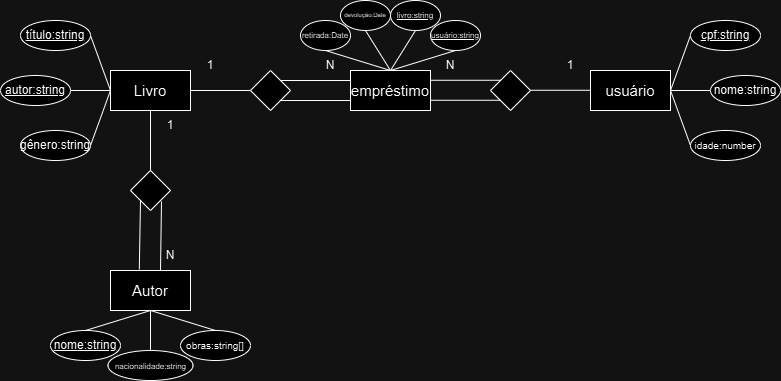

The diagram above was exported from draw.io. Its source (the exported page's mxGraphModel, read from the mxfile embedded in the PNG):
<mxGraphModel dx="880" dy="506" grid="1" gridSize="10" guides="1" tooltips="1" connect="1" arrows="1" fold="1" page="1" pageScale="1" pageWidth="827" pageHeight="1169" math="0" shadow="0">
  <root>
    <mxCell id="0" />
    <mxCell id="1" parent="0" />
    <mxCell id="LeCC2IprjSG4fVcC6GNu-1" value="&lt;font style=&quot;font-size: 15px;&quot;&gt;Livro&lt;/font&gt;" style="rounded=0;whiteSpace=wrap;html=1;" parent="1" vertex="1">
      <mxGeometry x="120" y="80" width="80" height="40" as="geometry" />
    </mxCell>
    <mxCell id="LeCC2IprjSG4fVcC6GNu-2" value="&lt;u&gt;título:string&lt;/u&gt;" style="ellipse;whiteSpace=wrap;html=1;" parent="1" vertex="1">
      <mxGeometry x="30" y="30" width="70" height="30" as="geometry" />
    </mxCell>
    <mxCell id="LeCC2IprjSG4fVcC6GNu-3" value="&lt;u&gt;autor:string&lt;/u&gt;" style="ellipse;whiteSpace=wrap;html=1;" parent="1" vertex="1">
      <mxGeometry x="10" y="85" width="70" height="30" as="geometry" />
    </mxCell>
    <mxCell id="LeCC2IprjSG4fVcC6GNu-4" value="gênero:string" style="ellipse;whiteSpace=wrap;html=1;" parent="1" vertex="1">
      <mxGeometry x="30" y="140" width="70" height="30" as="geometry" />
    </mxCell>
    <mxCell id="LeCC2IprjSG4fVcC6GNu-6" value="" style="endArrow=none;html=1;rounded=0;entryX=1;entryY=0.5;entryDx=0;entryDy=0;exitX=0;exitY=0.5;exitDx=0;exitDy=0;" parent="1" source="LeCC2IprjSG4fVcC6GNu-1" target="LeCC2IprjSG4fVcC6GNu-4" edge="1">
      <mxGeometry width="50" height="50" relative="1" as="geometry">
        <mxPoint x="390" y="280" as="sourcePoint" />
        <mxPoint x="440" y="230" as="targetPoint" />
      </mxGeometry>
    </mxCell>
    <mxCell id="LeCC2IprjSG4fVcC6GNu-7" value="" style="endArrow=none;html=1;rounded=0;entryX=1;entryY=0.5;entryDx=0;entryDy=0;exitX=0;exitY=0.5;exitDx=0;exitDy=0;" parent="1" source="LeCC2IprjSG4fVcC6GNu-1" target="LeCC2IprjSG4fVcC6GNu-2" edge="1">
      <mxGeometry width="50" height="50" relative="1" as="geometry">
        <mxPoint x="130" y="110" as="sourcePoint" />
        <mxPoint x="110" y="165" as="targetPoint" />
      </mxGeometry>
    </mxCell>
    <mxCell id="LeCC2IprjSG4fVcC6GNu-8" value="" style="endArrow=none;html=1;rounded=0;entryX=1;entryY=0.5;entryDx=0;entryDy=0;exitX=0;exitY=0.5;exitDx=0;exitDy=0;" parent="1" source="LeCC2IprjSG4fVcC6GNu-1" target="LeCC2IprjSG4fVcC6GNu-3" edge="1">
      <mxGeometry width="50" height="50" relative="1" as="geometry">
        <mxPoint x="130" y="110" as="sourcePoint" />
        <mxPoint x="110" y="55" as="targetPoint" />
      </mxGeometry>
    </mxCell>
    <mxCell id="LeCC2IprjSG4fVcC6GNu-11" value="" style="endArrow=none;html=1;rounded=0;exitX=1;exitY=0;exitDx=0;exitDy=0;entryX=0;entryY=0.5;entryDx=0;entryDy=0;" parent="1" source="LeCC2IprjSG4fVcC6GNu-9" edge="1">
      <mxGeometry width="50" height="50" relative="1" as="geometry">
        <mxPoint x="300" y="90.34" as="sourcePoint" />
        <mxPoint x="360" y="90" as="targetPoint" />
      </mxGeometry>
    </mxCell>
    <mxCell id="LeCC2IprjSG4fVcC6GNu-12" value="&lt;font style=&quot;font-size: 15px;&quot;&gt;empréstimo&lt;/font&gt;" style="rounded=0;whiteSpace=wrap;html=1;" parent="1" vertex="1">
      <mxGeometry x="360" y="80" width="80" height="40" as="geometry" />
    </mxCell>
    <mxCell id="LeCC2IprjSG4fVcC6GNu-13" value="retirada:Date" style="ellipse;whiteSpace=wrap;html=1;fontSize=8;" parent="1" vertex="1">
      <mxGeometry x="310" y="30" width="50" height="30" as="geometry" />
    </mxCell>
    <mxCell id="LeCC2IprjSG4fVcC6GNu-14" value="devolução:Date" style="ellipse;whiteSpace=wrap;html=1;fontSize=6;" parent="1" vertex="1">
      <mxGeometry x="350" y="10" width="50" height="30" as="geometry" />
    </mxCell>
    <mxCell id="LeCC2IprjSG4fVcC6GNu-15" value="&lt;u&gt;livro:string&lt;/u&gt;" style="ellipse;whiteSpace=wrap;html=1;fontSize=8;" parent="1" vertex="1">
      <mxGeometry x="400" y="10" width="50" height="30" as="geometry" />
    </mxCell>
    <mxCell id="LeCC2IprjSG4fVcC6GNu-16" value="&lt;u&gt;usuário:string&lt;/u&gt;" style="ellipse;whiteSpace=wrap;html=1;fontSize=8;" parent="1" vertex="1">
      <mxGeometry x="440" y="30" width="50" height="30" as="geometry" />
    </mxCell>
    <mxCell id="LeCC2IprjSG4fVcC6GNu-18" value="" style="endArrow=none;html=1;rounded=0;entryX=0.5;entryY=1;entryDx=0;entryDy=0;exitX=0.5;exitY=0;exitDx=0;exitDy=0;" parent="1" source="LeCC2IprjSG4fVcC6GNu-12" target="LeCC2IprjSG4fVcC6GNu-13" edge="1">
      <mxGeometry width="50" height="50" relative="1" as="geometry">
        <mxPoint x="290" y="180" as="sourcePoint" />
        <mxPoint x="340" y="130" as="targetPoint" />
      </mxGeometry>
    </mxCell>
    <mxCell id="LeCC2IprjSG4fVcC6GNu-19" value="" style="endArrow=none;html=1;rounded=0;entryX=0.5;entryY=1;entryDx=0;entryDy=0;exitX=0.5;exitY=0;exitDx=0;exitDy=0;" parent="1" edge="1">
      <mxGeometry width="50" height="50" relative="1" as="geometry">
        <mxPoint x="399.9999999999998" y="80" as="sourcePoint" />
        <mxPoint x="464.9999999999998" y="60" as="targetPoint" />
      </mxGeometry>
    </mxCell>
    <mxCell id="LeCC2IprjSG4fVcC6GNu-20" value="" style="endArrow=none;html=1;rounded=0;entryX=0.5;entryY=1;entryDx=0;entryDy=0;exitX=0.5;exitY=0;exitDx=0;exitDy=0;" parent="1" source="LeCC2IprjSG4fVcC6GNu-12" target="LeCC2IprjSG4fVcC6GNu-15" edge="1">
      <mxGeometry width="50" height="50" relative="1" as="geometry">
        <mxPoint x="409.9999999999998" y="90" as="sourcePoint" />
        <mxPoint x="474.9999999999998" y="70" as="targetPoint" />
      </mxGeometry>
    </mxCell>
    <mxCell id="LeCC2IprjSG4fVcC6GNu-21" value="" style="endArrow=none;html=1;rounded=0;entryX=0.5;entryY=1;entryDx=0;entryDy=0;exitX=0.5;exitY=0;exitDx=0;exitDy=0;" parent="1" edge="1">
      <mxGeometry width="50" height="50" relative="1" as="geometry">
        <mxPoint x="400" y="80" as="sourcePoint" />
        <mxPoint x="375" y="40" as="targetPoint" />
      </mxGeometry>
    </mxCell>
    <mxCell id="LeCC2IprjSG4fVcC6GNu-30" value="" style="group" parent="1" connectable="0" vertex="1">
      <mxGeometry x="260" y="80" width="40" height="40" as="geometry" />
    </mxCell>
    <mxCell id="LeCC2IprjSG4fVcC6GNu-9" value="" style="rhombus;whiteSpace=wrap;html=1;" parent="LeCC2IprjSG4fVcC6GNu-30" vertex="1">
      <mxGeometry width="40" height="40" as="geometry" />
    </mxCell>
    <mxCell id="LeCC2IprjSG4fVcC6GNu-10" value="" style="endArrow=none;html=1;rounded=0;" parent="LeCC2IprjSG4fVcC6GNu-30" edge="1">
      <mxGeometry width="50" height="50" relative="1" as="geometry">
        <mxPoint x="-60" y="20" as="sourcePoint" />
        <mxPoint y="20" as="targetPoint" />
      </mxGeometry>
    </mxCell>
    <mxCell id="LeCC2IprjSG4fVcC6GNu-32" value="" style="group" parent="1" connectable="0" vertex="1">
      <mxGeometry x="500" y="80" width="80" height="90" as="geometry" />
    </mxCell>
    <mxCell id="LeCC2IprjSG4fVcC6GNu-33" value="" style="rhombus;whiteSpace=wrap;html=1;" parent="LeCC2IprjSG4fVcC6GNu-32" vertex="1">
      <mxGeometry width="40" height="40" as="geometry" />
    </mxCell>
    <mxCell id="LeCC2IprjSG4fVcC6GNu-35" value="&lt;font style=&quot;font-size: 15px;&quot;&gt;usuário&lt;/font&gt;" style="rounded=0;whiteSpace=wrap;html=1;" parent="1" vertex="1">
      <mxGeometry x="600" y="80" width="80" height="40" as="geometry" />
    </mxCell>
    <mxCell id="LeCC2IprjSG4fVcC6GNu-40" value="" style="endArrow=none;html=1;rounded=0;exitX=1;exitY=1;exitDx=0;exitDy=0;entryX=0;entryY=0.5;entryDx=0;entryDy=0;" parent="1" source="LeCC2IprjSG4fVcC6GNu-9" edge="1">
      <mxGeometry width="50" height="50" relative="1" as="geometry">
        <mxPoint x="300" y="110.34" as="sourcePoint" />
        <mxPoint x="360" y="110" as="targetPoint" />
      </mxGeometry>
    </mxCell>
    <mxCell id="LeCC2IprjSG4fVcC6GNu-41" value="" style="endArrow=none;html=1;rounded=0;exitX=1;exitY=0;exitDx=0;exitDy=0;entryX=0;entryY=0.5;entryDx=0;entryDy=0;" parent="1" edge="1">
      <mxGeometry width="50" height="50" relative="1" as="geometry">
        <mxPoint x="440" y="89.76000000000002" as="sourcePoint" />
        <mxPoint x="510" y="89.76000000000002" as="targetPoint" />
      </mxGeometry>
    </mxCell>
    <mxCell id="LeCC2IprjSG4fVcC6GNu-42" value="" style="endArrow=none;html=1;rounded=0;exitX=1;exitY=1;exitDx=0;exitDy=0;entryX=0;entryY=0.5;entryDx=0;entryDy=0;" parent="1" edge="1">
      <mxGeometry width="50" height="50" relative="1" as="geometry">
        <mxPoint x="440" y="109.76000000000002" as="sourcePoint" />
        <mxPoint x="510" y="109.76000000000002" as="targetPoint" />
      </mxGeometry>
    </mxCell>
    <mxCell id="LeCC2IprjSG4fVcC6GNu-34" value="" style="endArrow=none;html=1;rounded=0;" parent="1" edge="1">
      <mxGeometry width="50" height="50" relative="1" as="geometry">
        <mxPoint x="540" y="99.76" as="sourcePoint" />
        <mxPoint x="600" y="99.76" as="targetPoint" />
      </mxGeometry>
    </mxCell>
    <mxCell id="LeCC2IprjSG4fVcC6GNu-43" value="1" style="text;html=1;align=center;verticalAlign=middle;whiteSpace=wrap;rounded=0;" parent="1" vertex="1">
      <mxGeometry x="190" y="60" width="60" height="30" as="geometry" />
    </mxCell>
    <mxCell id="LeCC2IprjSG4fVcC6GNu-44" value="N" style="text;html=1;align=center;verticalAlign=middle;whiteSpace=wrap;rounded=0;" parent="1" vertex="1">
      <mxGeometry x="310" y="60" width="60" height="30" as="geometry" />
    </mxCell>
    <mxCell id="LeCC2IprjSG4fVcC6GNu-45" value="N" style="text;html=1;align=center;verticalAlign=middle;whiteSpace=wrap;rounded=0;flipH=0;" parent="1" vertex="1">
      <mxGeometry x="430" y="60" width="60" height="30" as="geometry" />
    </mxCell>
    <mxCell id="LeCC2IprjSG4fVcC6GNu-46" value="1" style="text;html=1;align=center;verticalAlign=middle;whiteSpace=wrap;rounded=0;flipH=0;" parent="1" vertex="1">
      <mxGeometry x="550" y="60" width="60" height="30" as="geometry" />
    </mxCell>
    <mxCell id="LeCC2IprjSG4fVcC6GNu-50" value="" style="group;flipH=1;" parent="1" connectable="0" vertex="1">
      <mxGeometry x="700" y="30" width="90" height="140" as="geometry" />
    </mxCell>
    <mxCell id="LeCC2IprjSG4fVcC6GNu-47" value="&lt;u&gt;cpf:string&lt;/u&gt;" style="ellipse;whiteSpace=wrap;html=1;" parent="LeCC2IprjSG4fVcC6GNu-50" vertex="1">
      <mxGeometry width="70" height="30" as="geometry" />
    </mxCell>
    <mxCell id="LeCC2IprjSG4fVcC6GNu-48" value="nome:string" style="ellipse;whiteSpace=wrap;html=1;" parent="LeCC2IprjSG4fVcC6GNu-50" vertex="1">
      <mxGeometry x="20" y="55" width="70" height="30" as="geometry" />
    </mxCell>
    <mxCell id="LeCC2IprjSG4fVcC6GNu-49" value="&lt;font style=&quot;font-size: 10px;&quot;&gt;idade:number&lt;/font&gt;" style="ellipse;whiteSpace=wrap;html=1;" parent="LeCC2IprjSG4fVcC6GNu-50" vertex="1">
      <mxGeometry y="110" width="70" height="30" as="geometry" />
    </mxCell>
    <mxCell id="LeCC2IprjSG4fVcC6GNu-54" value="" style="group;flipH=1;" parent="LeCC2IprjSG4fVcC6GNu-50" connectable="0" vertex="1">
      <mxGeometry x="-20" y="15" width="40" height="110" as="geometry" />
    </mxCell>
    <mxCell id="LeCC2IprjSG4fVcC6GNu-51" value="" style="endArrow=none;html=1;rounded=0;entryX=1;entryY=0.5;entryDx=0;entryDy=0;exitX=0;exitY=0.5;exitDx=0;exitDy=0;" parent="LeCC2IprjSG4fVcC6GNu-54" edge="1">
      <mxGeometry width="50" height="50" relative="1" as="geometry">
        <mxPoint y="55" as="sourcePoint" />
        <mxPoint x="20" y="110" as="targetPoint" />
      </mxGeometry>
    </mxCell>
    <mxCell id="LeCC2IprjSG4fVcC6GNu-52" value="" style="endArrow=none;html=1;rounded=0;entryX=1;entryY=0.5;entryDx=0;entryDy=0;exitX=0;exitY=0.5;exitDx=0;exitDy=0;" parent="LeCC2IprjSG4fVcC6GNu-54" edge="1">
      <mxGeometry width="50" height="50" relative="1" as="geometry">
        <mxPoint y="55" as="sourcePoint" />
        <mxPoint x="20" as="targetPoint" />
      </mxGeometry>
    </mxCell>
    <mxCell id="LeCC2IprjSG4fVcC6GNu-53" value="" style="endArrow=none;html=1;rounded=0;entryX=1;entryY=0.5;entryDx=0;entryDy=0;exitX=0;exitY=0.5;exitDx=0;exitDy=0;" parent="LeCC2IprjSG4fVcC6GNu-54" edge="1">
      <mxGeometry width="50" height="50" relative="1" as="geometry">
        <mxPoint y="55" as="sourcePoint" />
        <mxPoint x="40" y="55" as="targetPoint" />
      </mxGeometry>
    </mxCell>
    <mxCell id="LeCC2IprjSG4fVcC6GNu-56" value="" style="group;direction=west;" parent="1" connectable="0" vertex="1">
      <mxGeometry x="140" y="180" width="40" height="40" as="geometry" />
    </mxCell>
    <mxCell id="LeCC2IprjSG4fVcC6GNu-57" value="" style="rhombus;whiteSpace=wrap;html=1;" parent="LeCC2IprjSG4fVcC6GNu-56" vertex="1">
      <mxGeometry width="40" height="40" as="geometry" />
    </mxCell>
    <mxCell id="LeCC2IprjSG4fVcC6GNu-59" value="" style="endArrow=none;html=1;rounded=0;entryX=0.5;entryY=0;entryDx=0;entryDy=0;exitX=0.5;exitY=1;exitDx=0;exitDy=0;" parent="1" source="LeCC2IprjSG4fVcC6GNu-1" target="LeCC2IprjSG4fVcC6GNu-57" edge="1">
      <mxGeometry width="50" height="50" relative="1" as="geometry">
        <mxPoint x="170" y="140.00000000000014" as="sourcePoint" />
        <mxPoint x="230" y="140.00000000000014" as="targetPoint" />
      </mxGeometry>
    </mxCell>
    <mxCell id="LeCC2IprjSG4fVcC6GNu-61" value="&lt;font style=&quot;font-size: 15px;&quot;&gt;Autor&lt;/font&gt;" style="rounded=0;whiteSpace=wrap;html=1;" parent="1" vertex="1">
      <mxGeometry x="120" y="280" width="80" height="40" as="geometry" />
    </mxCell>
    <mxCell id="LeCC2IprjSG4fVcC6GNu-62" value="" style="endArrow=none;html=1;rounded=0;entryX=0.36;entryY=-0.025;entryDx=0;entryDy=0;exitX=0.5;exitY=1;exitDx=0;exitDy=0;entryPerimeter=0;" parent="1" target="LeCC2IprjSG4fVcC6GNu-61" edge="1">
      <mxGeometry width="50" height="50" relative="1" as="geometry">
        <mxPoint x="150" y="210" as="sourcePoint" />
        <mxPoint x="150" y="270" as="targetPoint" />
      </mxGeometry>
    </mxCell>
    <mxCell id="LeCC2IprjSG4fVcC6GNu-63" value="" style="endArrow=none;html=1;rounded=0;entryX=0.36;entryY=-0.025;entryDx=0;entryDy=0;exitX=0.5;exitY=1;exitDx=0;exitDy=0;entryPerimeter=0;" parent="1" edge="1">
      <mxGeometry width="50" height="50" relative="1" as="geometry">
        <mxPoint x="171" y="211" as="sourcePoint" />
        <mxPoint x="170" y="280" as="targetPoint" />
      </mxGeometry>
    </mxCell>
    <mxCell id="LeCC2IprjSG4fVcC6GNu-64" value="1" style="text;html=1;align=center;verticalAlign=middle;whiteSpace=wrap;rounded=0;" parent="1" vertex="1">
      <mxGeometry x="150" y="120" width="60" height="30" as="geometry" />
    </mxCell>
    <mxCell id="LeCC2IprjSG4fVcC6GNu-65" value="N" style="text;html=1;align=center;verticalAlign=middle;whiteSpace=wrap;rounded=0;" parent="1" vertex="1">
      <mxGeometry x="150" y="250" width="60" height="30" as="geometry" />
    </mxCell>
    <mxCell id="LeCC2IprjSG4fVcC6GNu-67" value="&lt;u&gt;nome:string&lt;/u&gt;" style="ellipse;whiteSpace=wrap;html=1;" parent="1" vertex="1">
      <mxGeometry x="60" y="340" width="70" height="30" as="geometry" />
    </mxCell>
    <mxCell id="LeCC2IprjSG4fVcC6GNu-68" value="&lt;font style=&quot;font-size: 10px;&quot;&gt;obras:string[]&lt;/font&gt;" style="ellipse;whiteSpace=wrap;html=1;" parent="1" vertex="1">
      <mxGeometry x="190" y="340" width="70" height="30" as="geometry" />
    </mxCell>
    <mxCell id="LeCC2IprjSG4fVcC6GNu-69" value="&lt;font style=&quot;font-size: 8px;&quot;&gt;nacionalidade:string&lt;/font&gt;" style="ellipse;whiteSpace=wrap;html=1;" parent="1" vertex="1">
      <mxGeometry x="117.5" y="360" width="85" height="30" as="geometry" />
    </mxCell>
    <mxCell id="LeCC2IprjSG4fVcC6GNu-70" value="" style="endArrow=none;html=1;rounded=0;exitX=0.5;exitY=1;exitDx=0;exitDy=0;entryX=0.5;entryY=0;entryDx=0;entryDy=0;" parent="1" source="LeCC2IprjSG4fVcC6GNu-61" target="LeCC2IprjSG4fVcC6GNu-69" edge="1">
      <mxGeometry width="50" height="50" relative="1" as="geometry">
        <mxPoint x="230" y="250" as="sourcePoint" />
        <mxPoint x="280" y="200" as="targetPoint" />
      </mxGeometry>
    </mxCell>
    <mxCell id="LeCC2IprjSG4fVcC6GNu-71" value="" style="endArrow=none;html=1;rounded=0;exitX=0.5;exitY=1;exitDx=0;exitDy=0;entryX=0.5;entryY=0;entryDx=0;entryDy=0;" parent="1" source="LeCC2IprjSG4fVcC6GNu-61" target="LeCC2IprjSG4fVcC6GNu-68" edge="1">
      <mxGeometry width="50" height="50" relative="1" as="geometry">
        <mxPoint x="170" y="330" as="sourcePoint" />
        <mxPoint x="170" y="370" as="targetPoint" />
      </mxGeometry>
    </mxCell>
    <mxCell id="LeCC2IprjSG4fVcC6GNu-72" value="" style="endArrow=none;html=1;rounded=0;exitX=0.5;exitY=1;exitDx=0;exitDy=0;entryX=0.5;entryY=0;entryDx=0;entryDy=0;" parent="1" source="LeCC2IprjSG4fVcC6GNu-61" target="LeCC2IprjSG4fVcC6GNu-67" edge="1">
      <mxGeometry width="50" height="50" relative="1" as="geometry">
        <mxPoint x="170" y="330" as="sourcePoint" />
        <mxPoint x="200" y="365" as="targetPoint" />
      </mxGeometry>
    </mxCell>
  </root>
</mxGraphModel>